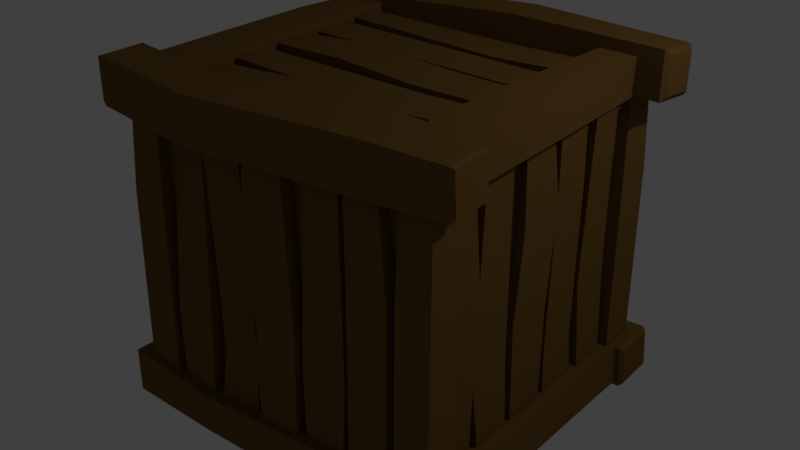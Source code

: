# Source: BOX.blend  (saved by Blender 2.79.0; exported with 4.5.12 LTS)
import bpy
from mathutils import Matrix  # noqa: F401  (used for matrix-valued properties, if any)

bpy.ops.wm.read_factory_settings(use_empty=True)
scene = bpy.context.scene
scene.name = 'Scene'

# ---- collections
col_collection_1 = bpy.data.collections.new('Collection 1'); scene.collection.children.link(col_collection_1)

# ---- materials (node trees are filled in below, after node groups)
mat_material = bpy.data.materials.new('Material')
mat_material.alpha_threshold = 0.0
mat_material.use_transparent_shadow = False
mat_material.diffuse_color = (0.1837, 0.09875, 0.02619, 1.0)
mat_material.specular_color = (0.8833, 1.0, 1.0)
mat_material.roughness = 0.5
mat_material.line_color = (0.0, 0.0, 0.0, 1.0)

# ---- node groups
ng_auto_smooth = bpy.data.node_groups.new('Auto Smooth', 'GeometryNodeTree')
_s = ng_auto_smooth.interface.new_socket(name='Geometry', in_out='OUTPUT', socket_type='NodeSocketGeometry')
_s = ng_auto_smooth.interface.new_socket(name='Geometry', in_out='INPUT', socket_type='NodeSocketGeometry')
_s = ng_auto_smooth.interface.new_socket(name='Angle', in_out='INPUT', socket_type='NodeSocketFloat')
_s.subtype = 'ANGLE'
_s.min_value = 0.0
_s.max_value = 3.142
ng_auto_smooth.is_modifier = True
_N = ng_auto_smooth.nodes; _L = ng_auto_smooth.links
n0 = _N.new('NodeGroupOutput'); n0.name = 'Group Output'; n0.location = (480, -100)
n1 = _N.new('NodeGroupInput'); n1.name = 'Group Input'; n1.location = (-420, -300)
n2 = _N.new('NodeGroupInput'); n2.name = 'Group Input.001'; n2.location = (-60, -100)
n3 = _N.new('GeometryNodeSetShadeSmooth'); n3.name = 'Set Shade Smooth'; n3.location = (120, -100)
n3.domain = 'EDGE'
n4 = _N.new('GeometryNodeSetShadeSmooth'); n4.name = 'Set Shade Smooth.001'; n4.location = (300, -100)
n5 = _N.new('GeometryNodeInputMeshEdgeAngle'); n5.name = 'Edge Angle'; n5.location = (-420, -220)
n6 = _N.new('GeometryNodeInputEdgeSmooth'); n6.name = 'Is Edge Smooth'; n6.location = (-60, -160)
n7 = _N.new('GeometryNodeInputShadeSmooth'); n7.name = 'Is Face Smooth'; n7.location = (-240, -340)
n8 = _N.new('FunctionNodeBooleanMath'); n8.name = 'Boolean Math'; n8.location = (-60, -220)
n9 = _N.new('FunctionNodeCompare'); n9.name = 'Compare'; n9.location = (-240, -180)
n9.operation = 'LESS_EQUAL'
_L.new(n5.outputs[0], n9.inputs[0])
_L.new(n4.outputs[0], n0.inputs[0])
_L.new(n1.outputs[1], n9.inputs[1])
_L.new(n9.outputs[0], n8.inputs[0])
_L.new(n7.outputs[0], n8.inputs[1])
_L.new(n2.outputs[0], n3.inputs[0])
_L.new(n6.outputs[0], n3.inputs[1])
_L.new(n3.outputs[0], n4.inputs[0])
_L.new(n8.outputs[0], n3.inputs[2])
n0.is_active_output = True

# ---- material node trees

# ---- world
world_world = bpy.data.worlds.new('World'); scene.world = world_world
world_world.color = (0.05088, 0.05088, 0.05088)
world_world.use_sun_shadow = False
world_world.sun_shadow_jitter_overblur = 0.0
world_world.cycles.sampling_method = 'MANUAL'

# ---- lights
light_lamp = bpy.data.lights.new('Lamp', 'POINT')
light_lamp.transmission_factor = 0.0
light_lamp.cutoff_distance = 30.0
light_lamp.energy = 100.0
light_lamp.shadow_buffer_clip_start = 1.001
light_lamp.shadow_soft_size = 0.1
light_lamp.shadow_maximum_resolution = 0.006
light_lamp.use_absolute_resolution = True

# ---- meshes
me_cube = bpy.data.meshes.new('Cube')
me_cube.from_pydata([(1.0, 1.0, -1.0), (1.0, -1.0, -1.0), (-1.0, -1.0, -1.0), (-1.0, 1.0, -1.0), (1.0, 1.0, 1.0), (1.0, -1.0, 1.0), (-1.0, -1.0, 1.0), (-1.0, 1.0, 1.0), (-1.112, -1.038, 0.8572), (-1.112, -1.045, 1.096), (-0.8406, -1.038, 0.8249), (-0.8406, -1.045, 1.096), (-1.122, -1.128, 0.857), (-1.122, -1.136, 1.102), (-1.099, 1.147, 0.8269), (-1.099, 1.14, 1.072), (-0.8297, -1.128, 0.8096), (-0.8297, -1.136, 1.102), (-0.856, 1.126, 0.834), (-0.8535, 1.14, 1.072), (-1.145, -1.097, -1.112), (-1.145, -1.097, -0.8788), (-1.171, 1.123, -1.131), (-1.171, 1.123, -0.846), (-0.9121, -1.097, -1.112), (-0.9121, -1.097, -0.8788), (-0.8858, 1.123, -1.131), (-0.8858, 1.123, -0.846), (-0.8858, 0.4825, -0.8614), (-0.8858, 0.4825, -1.147), (-1.171, 0.4825, -0.8614), (-1.171, 0.4825, -1.147), (0.832, -1.137, -1.113), (0.832, -1.129, -0.8157), (0.8335, 1.047, -1.134), (0.8335, 1.055, -0.9058), (1.129, -1.137, -1.113), (1.129, -1.129, -0.8157), (1.129, 1.154, -1.148), (1.129, 1.163, -0.8508), (1.138, -0.4189, -0.8538), (1.138, -0.4271, -1.151), (0.8413, -0.4189, -0.8538), (0.8413, -0.4271, -1.151), (0.8573, -1.101, 0.8656), (0.8573, -1.091, 1.153), (0.826, 1.102, 0.8551), (0.826, 1.11, 1.097), (1.145, -1.101, 0.8656), (1.145, -1.091, 1.153), (1.068, 1.102, 0.8551), (1.068, 1.11, 1.097), (0.8573, -0.3404, 0.8873), (0.86, -0.3205, 1.166), (1.145, -0.3404, 0.8873), (1.147, -0.3205, 1.166), (-1.122, 0.4008, 0.8099), (-1.122, 0.3927, 1.102), (-0.8297, 0.4008, 0.8099), (-0.8297, 0.3927, 1.102), (0.8308, 0.7105, -0.852), (1.128, 0.7022, -1.149), (1.128, 0.7105, -0.852), (0.8308, 0.7022, -1.149), (-1.171, -0.4268, -1.083), (-0.8858, -0.4268, -0.7976), (-0.8858, -0.4268, -1.083), (-1.171, -0.4268, -0.7976), (1.285, -1.137, 0.8817), (1.277, -1.143, 1.168), (-1.204, -1.148, 0.8424), (-1.204, -1.148, 1.146), (1.279, -0.85, 0.8884), (1.271, -0.8569, 1.175), (-1.204, -0.845, 0.8424), (-1.204, -0.845, 1.146), (-0.5278, -0.84, 1.082), (-0.5278, -0.84, 0.7688), (-0.5278, -1.153, 1.082), (-0.5278, -1.153, 0.7688), (1.26, 0.8538, 0.8739), (1.246, 0.8869, 1.18), (-1.229, 0.8614, 0.861), (-1.229, 0.8783, 1.169), (1.266, 1.16, 0.841), (1.252, 1.193, 1.147), (-1.241, 1.169, 0.8441), (-1.241, 1.186, 1.152), (0.1928, 1.17, 1.189), (0.2004, 1.17, 0.916), (0.1928, 0.8969, 1.189), (0.2004, 0.8969, 0.916), (-0.7705, 0.8683, 1.127), (-0.7619, 1.176, 0.8189), (-0.7705, 1.176, 1.127), (-0.7619, 0.8683, 0.8189), (0.706, -1.153, 0.8456), (0.706, -0.84, 1.159), (0.706, -0.84, 0.8456), (0.706, -1.153, 1.159), (1.263, -1.17, -1.08), (1.276, -1.13, -0.7732), (-1.199, -1.148, -1.132), (-1.199, -1.148, -0.83), (1.27, -0.8638, -1.121), (1.282, -0.823, -0.8143), (-1.199, -0.8456, -1.132), (-1.199, -0.8456, -0.83), (-0.5257, -0.8406, -0.8933), (-0.5257, -0.8406, -1.149), (-0.5257, -1.153, -0.8933), (-0.5257, -1.153, -1.149), (1.161, 0.9233, -1.172), (1.157, 0.8934, -0.8654), (-1.204, 0.8688, -1.132), (-1.213, 0.8688, -0.8225), (1.167, 1.23, -1.142), (1.163, 1.2, -0.8354), (-1.204, 1.178, -1.132), (-1.213, 1.178, -0.8225), (0.1843, 1.176, -0.8803), (0.1922, 1.176, -1.166), (0.1843, 0.89, -0.8803), (0.1922, 0.89, -1.166), (-0.7422, 0.86, -0.8162), (-0.7332, 1.185, -1.141), (-0.7422, 1.185, -0.8162), (-0.7332, 0.86, -1.141), (0.703, -1.153, -1.129), (0.703, -0.8406, -0.8169), (0.703, -0.8406, -1.129), (0.703, -1.153, -0.8169), (-1.125, 1.104, -1.135), (-1.125, 0.8374, -1.14), (-1.103, 1.106, 0.9348), (-1.103, 0.883, 0.9306), (-0.8586, 1.104, -1.135), (-0.8586, 0.8374, -1.14), (-0.8802, 1.106, 0.9348), (-0.8802, 0.883, 0.9306), (-1.125, 1.115, 0.2562), (-1.125, 0.8492, 0.2511), (-0.8586, 1.115, 0.2562), (-0.8586, 0.8492, 0.2511), (-1.093, -0.8535, -1.073), (-1.093, -1.101, -1.078), (-1.073, -0.8514, 0.9961), (-1.073, -1.058, 0.9918), (-0.856, -0.8626, -1.004), (-0.8462, -1.101, -1.078), (-0.8748, -0.8606, 0.941), (-0.8663, -1.058, 0.9918), (-1.093, -0.8425, 0.3175), (-1.093, -1.09, 0.3124), (-0.856, -0.8523, 0.3031), (-0.8462, -1.09, 0.3124), (0.9106, -0.8626, -1.004), (0.9106, -1.095, -1.009), (0.9295, -0.8606, 0.941), (0.9295, -1.055, 0.937), (1.143, -0.8626, -1.004), (1.143, -1.095, -1.009), (1.124, -0.8606, 0.941), (1.124, -1.055, 0.937), (0.9106, -0.8523, 0.3031), (0.9106, -1.084, 0.2983), (1.143, -0.8523, 0.3031), (1.143, -1.084, 0.2983), (0.8306, 1.096, -1.111), (0.8306, 0.8408, -1.116), (0.8513, 1.098, 1.026), (0.8513, 0.8845, 1.022), (1.086, 1.096, -1.111), (1.086, 0.8408, -1.116), (1.065, 1.098, 1.026), (1.065, 0.8845, 1.022), (0.8306, 1.107, 0.3254), (0.8306, 0.8522, 0.3201), (1.086, 1.107, 0.3254), (1.086, 0.8522, 0.3201), (1.298, -1.138, -1.055), (1.308, -1.105, -0.8081), (1.314, -0.8575, -0.8412), (1.304, -0.8904, -1.088), (1.185, 0.9392, -1.152), (1.182, 0.9129, -0.8815), (1.187, 1.183, -0.8551), (1.19, 1.209, -1.125), (1.305, -1.121, 0.8981), (1.298, -1.127, 1.154), (1.293, -0.8715, 1.16), (1.3, -0.8654, 0.9041), (1.289, 0.8896, 0.9062), (1.277, 0.9155, 1.146), (1.282, 1.156, 1.12), (1.293, 1.13, 0.8804), (-1.265, 0.9182, 1.123), (-1.265, 0.9061, 0.9024), (-1.274, 1.126, 0.8903), (-1.274, 1.138, 1.11), (-1.246, -1.131, 1.129), (-1.246, -1.131, 0.8598), (-1.246, -0.8624, 0.8598), (-1.246, -0.8624, 1.129), (-1.255, 0.8991, -0.854), (-1.248, 0.8991, -1.103), (-1.248, 1.148, -1.103), (-1.255, 1.148, -0.854), (-1.214, -1.125, -0.8526), (-1.214, -1.125, -1.11), (-1.214, -0.8682, -1.11), (-1.214, -0.8682, -0.8526), (0.5451, 1.034, -0.9831), (0.5451, 0.8019, -0.9881), (0.5671, 1.036, 0.9291), (0.5109, 0.8416, 0.925), (0.8167, 1.034, -0.9831), (0.8167, 0.8019, -0.9881), (0.7946, 1.036, 0.9291), (0.7384, 0.8416, 0.925), (0.5451, 1.07, 0.2676), (0.5451, 0.8122, 0.2626), (0.8167, 1.07, 0.2676), (0.8167, 0.8122, 0.2626), (0.2008, 1.046, -0.9514), (0.2168, 0.8091, -0.9635), (0.2402, 1.043, 0.9291), (0.2402, 0.8489, 0.925), (0.472, 1.05, -0.9648), (0.4885, 0.8091, -0.9635), (0.4676, 1.043, 0.9291), (0.4676, 0.8489, 0.925), (0.2126, 1.031, -0.3719), (0.1949, 0.8195, -0.3843), (0.5302, 1.036, -0.3875), (0.5129, 0.8195, -0.3843), (-0.8385, 1.046, -0.9689), (-0.8226, 0.8091, -0.981), (-0.8022, 1.043, 0.9291), (-0.5887, 1.05, -0.9823), (-0.5724, 0.8091, -0.981), (-0.5927, 1.043, 0.9291), (-0.8277, 1.027, -0.2355), (-0.844, 0.8152, -0.3843), (-0.5351, 1.032, -0.2511), (-0.551, 0.8152, -0.3843), (-0.1432, 1.042, -0.9493), (-0.1432, 0.791, -0.9547), (-0.1193, 1.045, 1.003), (-0.1802, 0.8341, 0.9987), (0.1509, 1.042, -0.9493), (0.1509, 0.791, -0.9547), (0.127, 1.045, 1.003), (0.06611, 0.8341, 0.9987), (-0.2131, 1.052, 0.4345), (-0.2087, 0.7995, 0.4363), (0.1222, 1.057, 0.3858), (0.1266, 0.805, 0.3876), (-0.5115, 1.035, -0.8885), (-0.5115, 0.8252, -0.8941), (-0.4866, 1.038, 0.9648), (-0.55, 0.8701, 0.9601), (-0.205, 1.035, -0.8885), (-0.205, 0.8252, -0.8941), (-0.2299, 1.038, 0.9648), (-0.2933, 0.8701, 0.9601), (-0.5205, 1.027, 0.4869), (-0.5205, 0.8517, 0.4818), (-0.2459, 1.027, 0.4869), (-0.2459, 0.8517, 0.4818), (-0.4691, 1.037, -0.5411), (-0.1891, 0.8413, -0.5462), (-0.4691, 0.8413, -0.5462), (-0.1891, 1.037, -0.5411), (-0.1393, 1.052, -0.2438), (0.1685, 0.7935, -0.2015), (-0.1436, 0.7999, -0.2483), (0.1728, 1.045, -0.197), (-0.8313, 0.912, 0.9469), (-0.6217, 0.912, 0.9469), (0.5836, -0.8617, -0.9831), (0.5836, -1.094, -0.9881), (0.6057, -0.8596, 0.9291), (0.5494, -1.054, 0.925), (0.8552, -0.8617, -0.9831), (0.8552, -1.094, -0.9881), (0.8331, -0.8596, 0.9291), (0.7769, -1.054, 0.925), (0.5836, -0.8261, 0.2676), (0.5836, -1.084, 0.2626), (0.8552, -0.8261, 0.2676), (0.8552, -1.084, 0.2626), (0.2393, -0.8496, -0.9514), (0.2554, -1.087, -0.9635), (0.2787, -0.8524, 0.9291), (0.2787, -1.047, 0.925), (0.5106, -0.8456, -0.9648), (0.527, -1.087, -0.9635), (0.5062, -0.8524, 0.9291), (0.5062, -1.047, 0.925), (0.2511, -0.8644, -0.3719), (0.2334, -1.076, -0.3843), (0.5687, -0.8597, -0.3875), (0.5514, -1.076, -0.3843), (-0.8, -0.8496, -0.9689), (-0.784, -1.087, -0.981), (-0.7637, -0.8524, 0.9291), (-0.5501, -0.8456, -0.9823), (-0.5338, -1.087, -0.981), (-0.5542, -0.8524, 0.9291), (-0.7891, -0.8686, -0.2355), (-0.8054, -1.081, -0.3843), (-0.4965, -0.864, -0.2511), (-0.5125, -1.081, -0.3843), (-0.1047, -0.8533, -0.9493), (-0.1047, -1.105, -0.9547), (-0.08078, -0.8511, 1.003), (-0.1416, -1.062, 0.9987), (0.1894, -0.8533, -0.9493), (0.1894, -1.105, -0.9547), (0.1655, -0.8511, 1.003), (0.1046, -1.062, 0.9987), (-0.1745, -0.8439, 0.4345), (-0.1701, -1.096, 0.4363), (0.1608, -0.8384, 0.3858), (0.1652, -1.091, 0.3876), (-0.473, -0.8604, -0.8885), (-0.473, -1.071, -0.8941), (-0.4481, -0.8581, 0.9648), (-0.5115, -1.026, 0.9601), (-0.1664, -0.8604, -0.8885), (-0.1664, -1.071, -0.8941), (-0.1914, -0.8581, 0.9648), (-0.2548, -1.026, 0.9601), (-0.482, -0.8686, 0.4869), (-0.482, -1.044, 0.4818), (-0.2074, -0.8686, 0.4869), (-0.2074, -1.044, 0.4818), (-0.4306, -0.8586, -0.5411), (-0.1506, -1.054, -0.5462), (-0.4306, -1.054, -0.5462), (-0.1506, -0.8586, -0.5411), (-0.1008, -0.8441, -0.2438), (0.207, -1.102, -0.2015), (-0.1051, -1.096, -0.2483), (0.2113, -0.8505, -0.197), (-0.7927, -0.9837, 0.9469), (-0.5832, -0.9837, 0.9469), (-1.052, 0.5559, -0.9831), (-0.8194, 0.5559, -0.9881), (-1.054, 0.578, 0.9291), (-0.8592, 0.5217, 0.925), (-1.052, 0.8275, -0.9831), (-0.8194, 0.8275, -0.9881), (-1.054, 0.8054, 0.9291), (-0.8592, 0.7492, 0.925), (-1.087, 0.5559, 0.2676), (-0.8298, 0.5559, 0.2626), (-1.087, 0.8275, 0.2676), (-0.8298, 0.8275, 0.2626), (-1.064, 0.2116, -0.9514), (-0.8267, 0.2277, -0.9635), (-1.061, 0.251, 0.9291), (-0.8665, 0.251, 0.925), (-1.068, 0.4829, -0.9648), (-0.8267, 0.4993, -0.9635), (-1.061, 0.4785, 0.9291), (-0.8665, 0.4785, 0.925), (-1.049, 0.2234, -0.3719), (-0.837, 0.2057, -0.3843), (-1.054, 0.541, -0.3875), (-0.837, 0.5237, -0.3843), (-1.064, -0.8277, -0.9689), (-0.8267, -0.8117, -0.981), (-1.061, -0.7914, 0.9291), (-1.068, -0.5778, -0.9823), (-0.8267, -0.5616, -0.981), (-1.061, -0.5819, 0.9291), (-1.045, -0.8168, -0.2355), (-0.8328, -0.8331, -0.3843), (-1.049, -0.5242, -0.2511), (-0.8328, -0.5402, -0.3843), (-1.06, -0.1324, -0.9493), (-0.8086, -0.1324, -0.9547), (-1.062, -0.1085, 1.003), (-0.8517, -0.1693, 0.9987), (-1.06, 0.1617, -0.9493), (-0.8086, 0.1617, -0.9547), (-1.062, 0.1378, 1.003), (-0.8517, 0.07694, 0.9987), (-1.069, -0.2022, 0.4345), (-0.817, -0.1978, 0.4363), (-1.075, 0.1331, 0.3858), (-0.8225, 0.1375, 0.3876), (-1.053, -0.5007, -0.8885), (-0.8428, -0.5007, -0.8941), (-1.055, -0.4758, 0.9648), (-0.8877, -0.5392, 0.9601), (-1.053, -0.1941, -0.8885), (-0.8428, -0.1941, -0.8941), (-1.055, -0.2191, 0.9648), (-0.8877, -0.2825, 0.9601), (-1.045, -0.5097, 0.4869), (-0.8693, -0.5097, 0.4818), (-1.045, -0.2351, 0.4869), (-0.8693, -0.2351, 0.4818), (-1.055, -0.4583, -0.5411), (-0.8588, -0.1783, -0.5462), (-0.8588, -0.4583, -0.5462), (-1.055, -0.1783, -0.5411), (-1.069, -0.1285, -0.2438), (-0.811, 0.1793, -0.2015), (-0.8174, -0.1328, -0.2483), (-1.063, 0.1836, -0.197), (-0.9296, -0.8204, 0.9469), (-0.9296, -0.6109, 0.9469), (1.044, -0.5981, -0.9831), (0.8123, -0.5981, -0.9881), (1.046, -0.6202, 0.9291), (0.852, -0.564, 0.9249), (1.044, -0.8698, -0.9831), (0.8123, -0.8698, -0.9881), (1.046, -0.8477, 0.9291), (0.852, -0.7915, 0.9249), (1.08, -0.5981, 0.2676), (0.8226, -0.5981, 0.2626), (1.08, -0.8698, 0.2676), (0.8226, -0.8698, 0.2626), (1.057, -0.2539, -0.9514), (0.8195, -0.2699, -0.9635), (1.054, -0.2933, 0.9291), (0.8593, -0.2933, 0.9249), (1.061, -0.5251, -0.9648), (0.8195, -0.5416, -0.9635), (1.054, -0.5207, 0.9291), (0.8593, -0.5207, 0.9249), (1.042, -0.2657, -0.3719), (0.8298, -0.248, -0.3843), (1.046, -0.5833, -0.3875), (0.8298, -0.566, -0.3843), (1.057, 0.7854, -0.9689), (0.8195, 0.7695, -0.981), (1.054, 0.7491, 0.9291), (1.061, 0.5356, -0.9823), (0.8195, 0.5193, -0.981), (1.054, 0.5396, 0.9291), (1.038, 0.7746, -0.2355), (0.8256, 0.7909, -0.3843), (1.042, 0.482, -0.2511), (0.8256, 0.4979, -0.3843), (1.053, 0.09012, -0.9493), (0.8014, 0.09012, -0.9547), (1.055, 0.06622, 1.003), (0.8445, 0.1271, 0.9987), (1.053, -0.204, -0.9493), (0.8014, -0.204, -0.9547), (1.055, -0.1801, 1.003), (0.8445, -0.1192, 0.9987), (1.062, 0.16, 0.4345), (0.8099, 0.1556, 0.4363), (1.068, -0.1753, 0.3858), (0.8154, -0.1797, 0.3876), (1.046, 0.4584, -0.8885), (0.8356, 0.4584, -0.8941), (1.048, 0.4335, 0.9648), (0.8805, 0.4969, 0.9601), (1.046, 0.1519, -0.8885), (0.8356, 0.1519, -0.8941), (1.048, 0.1768, 0.9648), (0.8805, 0.2402, 0.9601), (1.038, 0.4674, 0.4869), (0.8621, 0.4674, 0.4818), (1.038, 0.1928, 0.4869), (0.8621, 0.1928, 0.4818), (1.048, 0.416, -0.5411), (0.8517, 0.136, -0.5462), (0.8517, 0.416, -0.5462), (1.048, 0.136, -0.5411), (1.062, 0.0862, -0.2438), (0.8039, -0.2216, -0.2015), (0.8102, 0.09054, -0.2483), (1.056, -0.2259, -0.197), (0.9224, 0.7782, 0.9469), (0.9224, 0.5686, 0.9469), (1.048, -0.5421, 1.03), (1.053, -0.5421, 0.7982), (-0.8645, -0.5641, 1.032), (-0.8604, -0.5079, 0.8379), (1.048, -0.8137, 1.03), (1.053, -0.8137, 0.7982), (-0.8645, -0.7916, 1.032), (-0.8604, -0.7354, 0.8379), (-0.203, -0.5421, 1.066), (-0.198, -0.5421, 0.8085), (-0.203, -0.8137, 1.066), (-0.198, -0.8137, 0.8085), (1.016, -0.1978, 1.042), (1.028, -0.2138, 0.8054), (-0.8645, -0.2372, 1.04), (-0.8604, -0.2372, 0.8452), (1.029, -0.469, 1.046), (1.028, -0.4855, 0.8054), (-0.8645, -0.4646, 1.04), (-0.8604, -0.4646, 0.8452), (0.4365, -0.2096, 1.028), (0.4489, -0.1919, 0.8157), (0.4521, -0.5272, 1.032), (0.4489, -0.5099, 0.8157), (1.033, 0.8415, 1.042), (1.046, 0.8256, 0.8054), (-0.8645, 0.8052, 1.04), (1.047, 0.5917, 1.046), (1.046, 0.5754, 0.8054), (-0.8645, 0.5957, 1.04), (0.3, 0.8307, 1.023), (0.4489, 0.847, 0.8115), (0.3157, 0.5381, 1.028), (0.4489, 0.554, 0.8115), (1.014, 0.1462, 1.039), (1.019, 0.1462, 0.7873), (-0.9386, 0.1223, 1.041), (-0.9341, 0.1832, 0.8304), (1.014, -0.1479, 1.039), (1.019, -0.1479, 0.7873), (-0.9386, -0.124, 1.041), (-0.9341, -0.06311, 0.8304), (-0.3699, 0.2161, 1.048), (-0.3717, 0.2117, 0.7958), (-0.3212, -0.1192, 1.054), (-0.323, -0.1236, 0.8013), (0.9531, 0.5145, 1.032), (0.9587, 0.5145, 0.8215), (-0.9002, 0.4896, 1.034), (-0.8955, 0.553, 0.8664), (0.9531, 0.208, 1.032), (0.9587, 0.208, 0.8215), (-0.9002, 0.2329, 1.034), (-0.8955, 0.2963, 0.8664), (-0.4223, 0.5235, 1.023), (-0.4172, 0.5235, 0.848), (-0.4223, 0.2489, 1.023), (-0.4172, 0.2489, 0.848), (0.6056, 0.4721, 1.033), (0.6108, 0.1921, 0.8376), (0.6108, 0.4721, 0.8376), (0.6056, 0.1921, 1.033), (0.3084, 0.1423, 1.048), (0.2661, -0.1655, 0.7898), (0.3129, 0.1466, 0.7961), (0.2616, -0.1698, 1.042), (-0.8823, 0.8343, 0.9083), (-0.8823, 0.6247, 0.9083), (0.9688, 0.5528, -1.057), (0.9738, 0.5528, -0.8252), (-0.9434, 0.5748, -1.059), (-0.9393, 0.5186, -0.8649), (0.9688, 0.8244, -1.057), (0.9738, 0.8244, -0.8252), (-0.9434, 0.8023, -1.059), (-0.9393, 0.7461, -0.8649), (-0.2819, 0.5528, -1.093), (-0.2769, 0.5528, -0.8355), (-0.2819, 0.8244, -1.093), (-0.2769, 0.8244, -0.8355), (0.9371, 0.2085, -1.069), (0.9492, 0.2246, -0.8324), (-0.9434, 0.2479, -1.067), (-0.9393, 0.2479, -0.8722), (0.9505, 0.4797, -1.073), (0.9492, 0.4962, -0.8324), (-0.9434, 0.4753, -1.067), (-0.9393, 0.4753, -0.8722), (0.3576, 0.2203, -1.055), (0.37, 0.2026, -0.8427), (0.3732, 0.5379, -1.059), (0.37, 0.5206, -0.8427), (0.9546, -0.8308, -1.069), (0.9666, -0.8149, -0.8324), (-0.9434, -0.7945, -1.067), (0.9679, -0.5809, -1.073), (0.9666, -0.5647, -0.8324), (-0.9434, -0.585, -1.067), (0.2211, -0.8199, -1.05), (0.37, -0.8362, -0.8385), (0.2368, -0.5274, -1.055), (0.37, -0.5433, -0.8385), (0.935, -0.1355, -1.066), (0.9404, -0.1355, -0.8143), (-1.018, -0.1116, -1.068), (-1.013, -0.1725, -0.8574), (0.935, 0.1586, -1.066), (0.9404, 0.1586, -0.8143), (-1.018, 0.1347, -1.068), (-1.013, 0.07382, -0.8574), (-0.4488, -0.2054, -1.075), (-0.4506, -0.201, -0.8228), (-0.4001, 0.1299, -1.081), (-0.4019, 0.1343, -0.8283), (0.8742, -0.5038, -1.059), (0.8798, -0.5038, -0.8485), (-0.9791, -0.4789, -1.061), (-0.9744, -0.5423, -0.8934), (0.8742, -0.1973, -1.059), (0.8798, -0.1973, -0.8485), (-0.9791, -0.2222, -1.061), (-0.9744, -0.2856, -0.8934), (-0.5012, -0.5128, -1.05), (-0.4961, -0.5128, -0.875), (-0.5012, -0.2382, -1.05), (-0.4961, -0.2382, -0.875), (0.5267, -0.4614, -1.06), (0.5319, -0.1814, -0.8646), (0.5319, -0.4614, -0.8646), (0.5267, -0.1814, -1.06), (0.2295, -0.1316, -1.075), (0.1872, 0.1762, -0.8168), (0.2339, -0.1359, -0.8231), (0.1827, 0.1805, -1.069), (-0.9612, -0.8236, -0.9353), (-0.9612, -0.614, -0.9353)], [], [(0, 1, 2, 3), (4, 7, 6, 5), (0, 4, 5, 1), (1, 5, 6, 2), (2, 6, 7, 3), (4, 0, 3, 7), (14, 15, 19, 18), (10, 11, 9, 8), (56, 57, 15, 14), (58, 59, 17, 16), (56, 58, 16, 12), (59, 57, 13, 17), (22, 23, 27, 26), (20, 24, 25, 21), (31, 30, 23, 22), (66, 65, 25, 24), (64, 66, 24, 20), (65, 67, 21, 25), (34, 35, 39, 38), (32, 36, 37, 33), (63, 60, 35, 34), (41, 40, 37, 36), (43, 41, 36, 32), (40, 42, 33, 37), (46, 47, 51, 50), (44, 48, 49, 45), (52, 53, 47, 46), (54, 55, 49, 48), (52, 54, 48, 44), (55, 53, 45, 49), (51, 47, 53, 55), (46, 50, 54, 52), (50, 51, 55, 54), (44, 45, 53, 52), (19, 15, 57, 59), (14, 18, 58, 56), (18, 19, 59, 58), (12, 13, 57, 56), (62, 60, 42, 40), (63, 61, 41, 43), (61, 62, 40, 41), (32, 33, 42, 43), (38, 39, 62, 61), (34, 38, 61, 63), (39, 35, 60, 62), (43, 42, 60, 63), (27, 23, 30, 28), (22, 26, 29, 31), (26, 27, 28, 29), (64, 67, 30, 31), (20, 21, 67, 64), (28, 30, 67, 65), (31, 29, 66, 64), (29, 28, 65, 66), (74, 70, 201, 202), (73, 69, 189, 190), (79, 78, 71, 70), (98, 97, 73, 72), (96, 98, 72, 68), (97, 99, 69, 73), (87, 86, 198, 199), (85, 81, 193, 194), (95, 92, 83, 82), (89, 88, 85, 84), (91, 89, 84, 80), (88, 90, 81, 85), (94, 92, 90, 88), (95, 93, 89, 91), (93, 94, 88, 89), (80, 81, 90, 91), (86, 87, 94, 93), (82, 86, 93, 95), (87, 83, 92, 94), (91, 90, 92, 95), (75, 71, 78, 76), (70, 74, 77, 79), (74, 75, 76, 77), (96, 99, 78, 79), (68, 69, 99, 96), (76, 78, 99, 97), (79, 77, 98, 96), (77, 76, 97, 98), (111, 110, 103, 102), (130, 129, 105, 104), (128, 130, 104, 100), (129, 131, 101, 105), (115, 119, 207, 204), (113, 112, 184, 185), (121, 120, 117, 116), (123, 121, 116, 112), (120, 122, 113, 117), (126, 124, 122, 120), (127, 125, 121, 123), (125, 126, 120, 121), (112, 113, 122, 123), (114, 118, 125, 127), (119, 115, 124, 126), (123, 122, 124, 127), (107, 103, 110, 108), (102, 106, 109, 111), (106, 107, 108, 109), (128, 131, 110, 111), (100, 101, 131, 128), (108, 110, 131, 129), (111, 109, 130, 128), (109, 108, 129, 130), (118, 119, 126, 125), (124, 115, 114, 127), (102, 103, 208, 209), (101, 100, 180, 181), (140, 141, 135, 134), (142, 143, 137, 136), (140, 142, 136, 132), (143, 141, 133, 137), (139, 135, 141, 143), (134, 138, 142, 140), (138, 139, 143, 142), (132, 133, 141, 140), (152, 153, 147, 146), (154, 155, 149, 148), (152, 154, 148, 144), (155, 153, 145, 149), (151, 147, 153, 155), (146, 150, 154, 152), (150, 151, 155, 154), (144, 145, 153, 152), (164, 165, 159, 158), (166, 167, 161, 160), (164, 166, 160, 156), (167, 165, 157, 161), (163, 159, 165, 167), (158, 162, 166, 164), (162, 163, 167, 166), (156, 157, 165, 164), (176, 177, 171, 170), (178, 179, 173, 172), (176, 178, 172, 168), (179, 177, 169, 173), (175, 171, 177, 179), (170, 174, 178, 176), (174, 175, 179, 178), (168, 169, 177, 176), (180, 183, 182, 181), (100, 104, 183, 180), (105, 101, 181, 182), (104, 105, 182, 183), (184, 187, 186, 185), (112, 116, 187, 184), (117, 113, 185, 186), (116, 117, 186, 187), (188, 191, 190, 189), (72, 73, 190, 191), (69, 68, 188, 189), (68, 72, 191, 188), (192, 195, 194, 193), (84, 85, 194, 195), (81, 80, 192, 193), (80, 84, 195, 192), (197, 196, 199, 198), (86, 82, 197, 198), (83, 87, 199, 196), (82, 83, 196, 197), (201, 200, 203, 202), (71, 75, 203, 200), (70, 71, 200, 201), (75, 74, 202, 203), (205, 204, 207, 206), (114, 115, 204, 205), (119, 118, 206, 207), (118, 114, 205, 206), (209, 208, 211, 210), (107, 106, 210, 211), (106, 102, 209, 210), (103, 107, 211, 208), (220, 221, 215, 214), (222, 223, 217, 216), (220, 222, 216, 212), (223, 221, 213, 217), (219, 215, 221, 223), (214, 218, 222, 220), (218, 219, 223, 222), (212, 213, 221, 220), (232, 233, 227, 226), (234, 235, 229, 228), (232, 234, 228, 224), (235, 233, 225, 229), (231, 227, 233, 235), (226, 230, 234, 232), (230, 231, 235, 234), (224, 225, 233, 232), (244, 245, 240, 239), (242, 244, 239, 236), (245, 243, 237, 240), (238, 241, 244, 242), (236, 237, 243, 242), (254, 255, 249, 248), (277, 275, 251, 250), (274, 277, 250, 246), (275, 276, 247, 251), (248, 252, 256, 254), (252, 253, 257, 256), (274, 276, 255, 254), (266, 267, 261, 260), (273, 271, 263, 262), (270, 273, 262, 258), (271, 272, 259, 263), (260, 264, 268, 266), (264, 265, 269, 268), (270, 272, 267, 266), (258, 259, 272, 270), (269, 267, 272, 271), (266, 268, 273, 270), (268, 269, 271, 273), (246, 247, 276, 274), (257, 255, 276, 275), (254, 256, 277, 274), (256, 257, 275, 277), (241, 238, 278, 279), (267, 269, 265, 261), (255, 257, 253, 249), (243, 245, 279, 278), (241, 279, 245, 244), (238, 242, 243, 278), (288, 289, 283, 282), (290, 291, 285, 284), (288, 290, 284, 280), (291, 289, 281, 285), (287, 283, 289, 291), (282, 286, 290, 288), (286, 287, 291, 290), (280, 281, 289, 288), (300, 301, 295, 294), (302, 303, 297, 296), (300, 302, 296, 292), (303, 301, 293, 297), (299, 295, 301, 303), (294, 298, 302, 300), (298, 299, 303, 302), (292, 293, 301, 300), (312, 313, 308, 307), (310, 312, 307, 304), (313, 311, 305, 308), (306, 309, 312, 310), (304, 305, 311, 310), (322, 323, 317, 316), (345, 343, 319, 318), (342, 345, 318, 314), (343, 344, 315, 319), (316, 320, 324, 322), (320, 321, 325, 324), (342, 344, 323, 322), (334, 335, 329, 328), (341, 339, 331, 330), (338, 341, 330, 326), (339, 340, 327, 331), (328, 332, 336, 334), (332, 333, 337, 336), (338, 340, 335, 334), (326, 327, 340, 338), (337, 335, 340, 339), (334, 336, 341, 338), (336, 337, 339, 341), (314, 315, 344, 342), (325, 323, 344, 343), (322, 324, 345, 342), (324, 325, 343, 345), (335, 337, 333, 329), (323, 325, 321, 317), (311, 313, 347, 346), (309, 347, 313, 312), (306, 310, 311, 346), (356, 357, 351, 350), (358, 359, 353, 352), (356, 358, 352, 348), (359, 357, 349, 353), (355, 351, 357, 359), (350, 354, 358, 356), (354, 355, 359, 358), (348, 349, 357, 356), (368, 369, 363, 362), (370, 371, 365, 364), (368, 370, 364, 360), (371, 369, 361, 365), (367, 363, 369, 371), (362, 366, 370, 368), (366, 367, 371, 370), (360, 361, 369, 368), (380, 381, 376, 375), (378, 380, 375, 372), (381, 379, 373, 376), (374, 377, 380, 378), (372, 373, 379, 378), (390, 391, 385, 384), (413, 411, 387, 386), (410, 413, 386, 382), (411, 412, 383, 387), (384, 388, 392, 390), (388, 389, 393, 392), (410, 412, 391, 390), (402, 403, 397, 396), (409, 407, 399, 398), (406, 409, 398, 394), (407, 408, 395, 399), (396, 400, 404, 402), (400, 401, 405, 404), (406, 408, 403, 402), (394, 395, 408, 406), (405, 403, 408, 407), (402, 404, 409, 406), (404, 405, 407, 409), (382, 383, 412, 410), (393, 391, 412, 411), (390, 392, 413, 410), (392, 393, 411, 413), (403, 405, 401, 397), (391, 393, 389, 385), (379, 381, 415, 414), (377, 415, 381, 380), (374, 378, 379, 414), (424, 425, 419, 418), (426, 427, 421, 420), (424, 426, 420, 416), (427, 425, 417, 421), (423, 419, 425, 427), (418, 422, 426, 424), (422, 423, 427, 426), (416, 417, 425, 424), (436, 437, 431, 430), (438, 439, 433, 432), (436, 438, 432, 428), (439, 437, 429, 433), (435, 431, 437, 439), (430, 434, 438, 436), (434, 435, 439, 438), (428, 429, 437, 436), (448, 449, 444, 443), (446, 448, 443, 440), (449, 447, 441, 444), (442, 445, 448, 446), (440, 441, 447, 446), (458, 459, 453, 452), (481, 479, 455, 454), (478, 481, 454, 450), (479, 480, 451, 455), (452, 456, 460, 458), (456, 457, 461, 460), (478, 480, 459, 458), (470, 471, 465, 464), (477, 475, 467, 466), (474, 477, 466, 462), (475, 476, 463, 467), (464, 468, 472, 470), (468, 469, 473, 472), (474, 476, 471, 470), (462, 463, 476, 474), (473, 471, 476, 475), (470, 472, 477, 474), (472, 473, 475, 477), (450, 451, 480, 478), (461, 459, 480, 479), (458, 460, 481, 478), (460, 461, 479, 481), (471, 473, 469, 465), (459, 461, 457, 453), (447, 449, 483, 482), (445, 483, 449, 448), (442, 446, 447, 482), (492, 493, 487, 486), (494, 495, 489, 488), (492, 494, 488, 484), (495, 493, 485, 489), (491, 487, 493, 495), (486, 490, 494, 492), (490, 491, 495, 494), (484, 485, 493, 492), (504, 505, 499, 498), (506, 507, 501, 500), (504, 506, 500, 496), (507, 505, 497, 501), (503, 499, 505, 507), (498, 502, 506, 504), (502, 503, 507, 506), (496, 497, 505, 504), (516, 517, 512, 511), (514, 516, 511, 508), (517, 515, 509, 512), (510, 513, 516, 514), (508, 509, 515, 514), (526, 527, 521, 520), (549, 547, 523, 522), (546, 549, 522, 518), (547, 548, 519, 523), (520, 524, 528, 526), (524, 525, 529, 528), (546, 548, 527, 526), (538, 539, 533, 532), (545, 543, 535, 534), (542, 545, 534, 530), (543, 544, 531, 535), (532, 536, 540, 538), (536, 537, 541, 540), (542, 544, 539, 538), (530, 531, 544, 542), (541, 539, 544, 543), (538, 540, 545, 542), (540, 541, 543, 545), (518, 519, 548, 546), (529, 527, 548, 547), (526, 528, 549, 546), (528, 529, 547, 549), (539, 541, 537, 533), (527, 529, 525, 521), (515, 517, 551, 550), (513, 551, 517, 516), (510, 514, 515, 550), (560, 561, 555, 554), (562, 563, 557, 556), (560, 562, 556, 552), (563, 561, 553, 557), (559, 555, 561, 563), (554, 558, 562, 560), (558, 559, 563, 562), (552, 553, 561, 560), (572, 573, 567, 566), (574, 575, 569, 568), (572, 574, 568, 564), (575, 573, 565, 569), (571, 567, 573, 575), (566, 570, 574, 572), (570, 571, 575, 574), (564, 565, 573, 572), (584, 585, 580, 579), (582, 584, 579, 576), (585, 583, 577, 580), (578, 581, 584, 582), (576, 577, 583, 582), (594, 595, 589, 588), (617, 615, 591, 590), (614, 617, 590, 586), (615, 616, 587, 591), (588, 592, 596, 594), (592, 593, 597, 596), (614, 616, 595, 594), (606, 607, 601, 600), (613, 611, 603, 602), (610, 613, 602, 598), (611, 612, 599, 603), (600, 604, 608, 606), (604, 605, 609, 608), (610, 612, 607, 606), (598, 599, 612, 610), (609, 607, 612, 611), (606, 608, 613, 610), (608, 609, 611, 613), (586, 587, 616, 614), (597, 595, 616, 615), (594, 596, 617, 614), (596, 597, 615, 617), (607, 609, 605, 601), (595, 597, 593, 589), (583, 585, 619, 618), (581, 619, 585, 584), (578, 582, 583, 618)])
me_cube.polygons.foreach_set('use_smooth', [True] * 463)
me_cube.materials.append(mat_material)
me_cube.use_remesh_preserve_volume = False
me_cube.use_remesh_preserve_attributes = False
me_cube.use_mirror_vertex_groups = False
me_cube.update()

# ---- objects
ob_cube = bpy.data.objects.new('Cube', me_cube)
ob_lamp = bpy.data.objects.new('Lamp', light_lamp)

# ---- transforms, parenting, visibility, modifiers, constraints
ob_cube.location = (0.0, 0.0, 1.877)
ob_cube.scale = (1.31, 1.31, 1.31)
ob_cube.lock_rotations_4d = False
ob_cube.empty_display_type = 'ARROWS'
ob_cube.lineart.crease_threshold = 0.0
_m = ob_cube.modifiers.new('Auto Smooth', 'NODES')
_m.node_group = ng_auto_smooth
_gi = [s.identifier for s in ng_auto_smooth.interface.items_tree if s.item_type == 'SOCKET' and s.in_out == 'INPUT']
_m[_gi[1]] = 0.3142  # Angle
ob_lamp.location = (4.076, 1.005, 5.904)
ob_lamp.rotation_euler = (0.6503, 0.05522, 1.866)
ob_lamp.lock_rotations_4d = False
ob_lamp.empty_display_type = 'ARROWS'
ob_lamp.color = (0.0, 0.0, 0.0, 0.0)
ob_lamp.lineart.crease_threshold = 0.0

# ---- collection membership
col_collection_1.objects.link(ob_cube)
col_collection_1.objects.link(ob_lamp)

# ---- scene / render settings (as saved in the file)
scene.frame_start = 1; scene.frame_end = 250; scene.frame_set(1)
scene.render.engine = 'BLENDER_EEVEE_NEXT'
scene.render.resolution_percentage = 50
scene.render.dither_intensity = 0.0
scene.cycles.use_denoising = False
scene.cycles.samples = 128
scene.cycles.sampling_pattern = 'TABULATED_SOBOL'
scene.cycles.use_adaptive_sampling = False
scene.cycles.use_light_tree = False
scene.cycles.blur_glossy = 0.0
scene.cycles.sample_clamp_indirect = 0.0
scene.view_settings.view_transform = 'Standard'
bpy.context.view_layer.update()

# ---- added for rendering (the .blend has no active camera): camera
cam_auto = bpy.data.cameras.new('AutoCamera')
cam_auto.lens = 50.0
cam_auto.sensor_width = 36.0
cam_auto.clip_end = 1000.0
ob_auto_camera = bpy.data.objects.new('AutoCamera', cam_auto)
scene.collection.objects.link(ob_auto_camera)
ob_auto_camera.location = (5.17112, -6.13556, 6.00442)
ob_auto_camera.rotation_euler = (1.09748, -7.21219e-08, 0.694738)
scene.camera = ob_auto_camera
bpy.context.view_layer.update()

